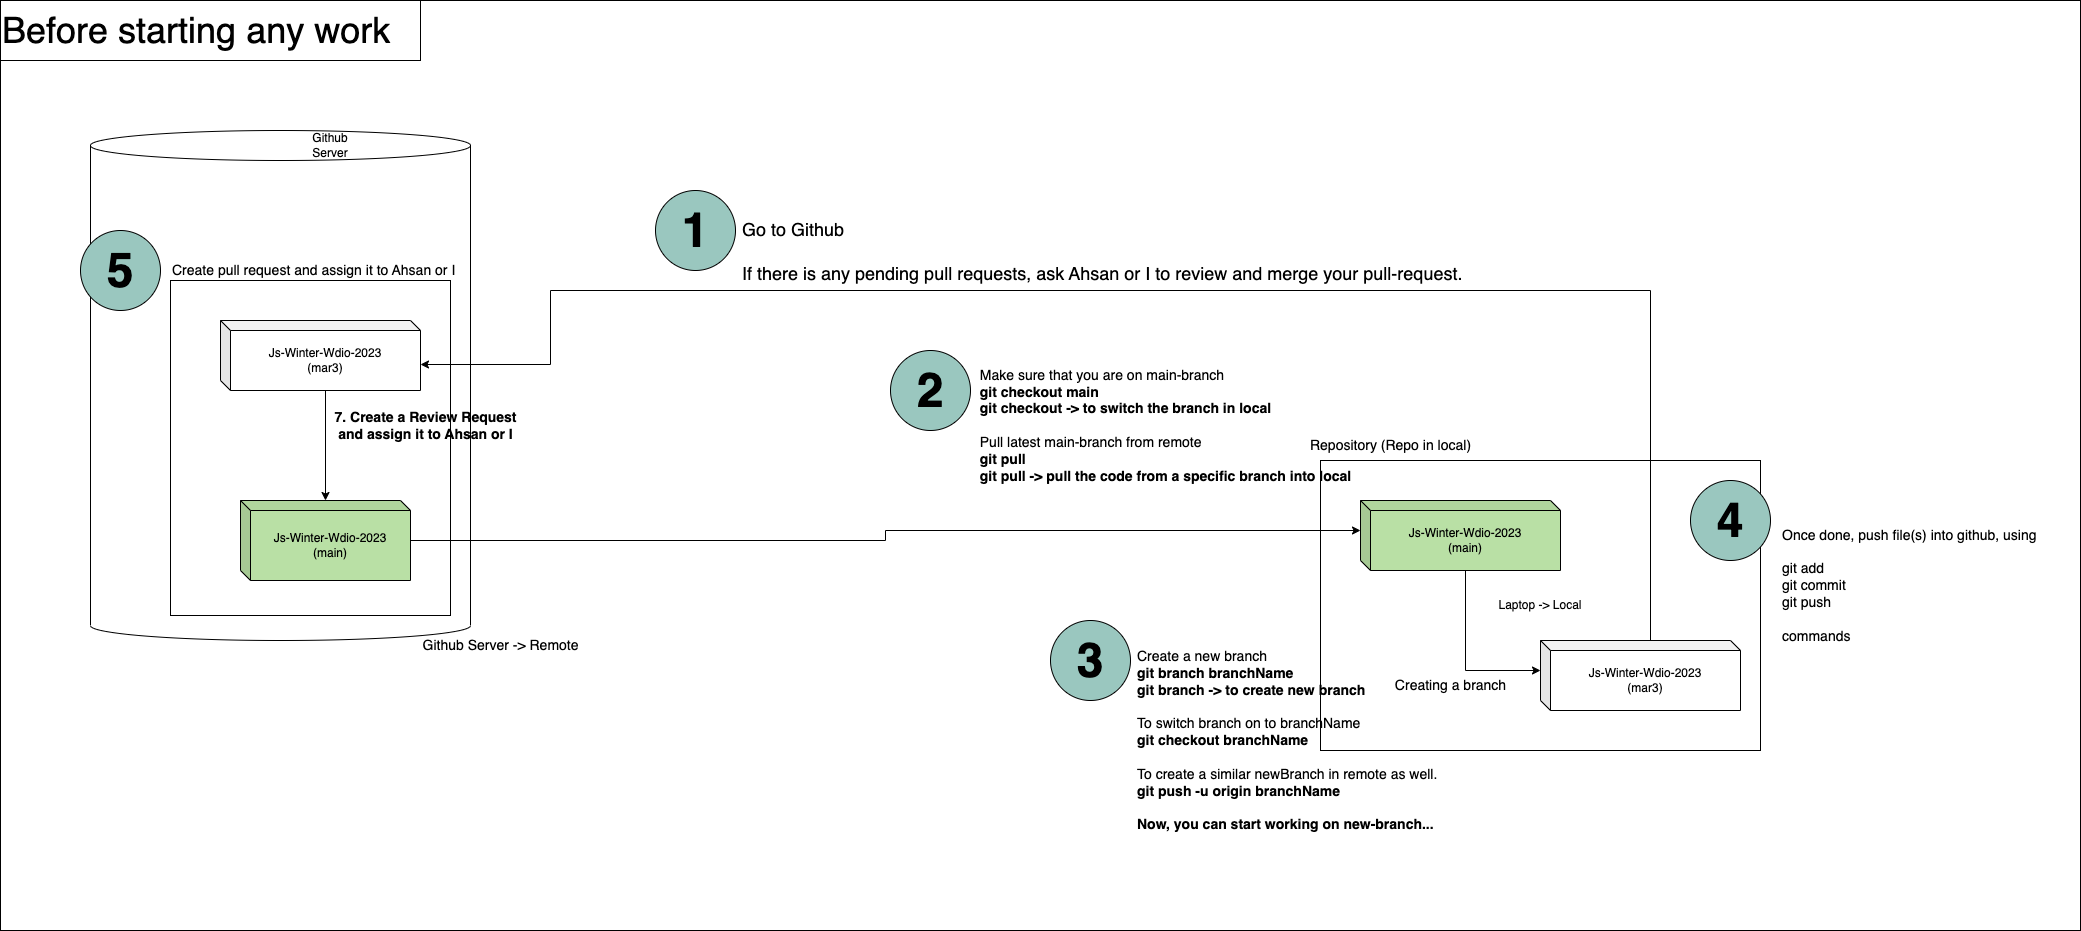

The diagram above was exported from draw.io. Its source (the exported page's mxGraphModel, read from the mxfile embedded in the PNG):
<mxGraphModel dx="3353" dy="1183" grid="1" gridSize="10" guides="1" tooltips="1" connect="1" arrows="1" fold="1" page="1" pageScale="1" pageWidth="850" pageHeight="1100" math="0" shadow="0">
  <root>
    <mxCell id="0" />
    <mxCell id="1" parent="0" />
    <mxCell id="PW22TrnR-3FSUWf3Hq0B-1" value="" style="rounded=0;whiteSpace=wrap;html=1;fontSize=14;" vertex="1" parent="1">
      <mxGeometry x="-520" y="10" width="2080" height="930" as="geometry" />
    </mxCell>
    <mxCell id="PW22TrnR-3FSUWf3Hq0B-2" value="Laptop -&amp;gt; Local" style="rounded=0;whiteSpace=wrap;html=1;" vertex="1" parent="1">
      <mxGeometry x="800" y="470" width="440" height="290" as="geometry" />
    </mxCell>
    <mxCell id="PW22TrnR-3FSUWf3Hq0B-3" value="" style="shape=cylinder3;whiteSpace=wrap;html=1;boundedLbl=1;backgroundOutline=1;size=15;" vertex="1" parent="1">
      <mxGeometry x="-430" y="140" width="380" height="510" as="geometry" />
    </mxCell>
    <mxCell id="PW22TrnR-3FSUWf3Hq0B-4" value="Github Server" style="text;html=1;strokeColor=none;fillColor=none;align=center;verticalAlign=middle;whiteSpace=wrap;rounded=0;" vertex="1" parent="1">
      <mxGeometry x="-220" y="140" width="60" height="30" as="geometry" />
    </mxCell>
    <mxCell id="PW22TrnR-3FSUWf3Hq0B-5" value="" style="rounded=0;whiteSpace=wrap;html=1;" vertex="1" parent="1">
      <mxGeometry x="-350" y="290" width="280" height="335" as="geometry" />
    </mxCell>
    <mxCell id="PW22TrnR-3FSUWf3Hq0B-7" style="edgeStyle=orthogonalEdgeStyle;rounded=0;orthogonalLoop=1;jettySize=auto;html=1;fontSize=14;" edge="1" parent="1" source="PW22TrnR-3FSUWf3Hq0B-8">
      <mxGeometry relative="1" as="geometry">
        <mxPoint x="840" y="540" as="targetPoint" />
      </mxGeometry>
    </mxCell>
    <mxCell id="PW22TrnR-3FSUWf3Hq0B-8" value="Js-Winter-Wdio-2023&lt;br&gt;(main)" style="shape=cube;whiteSpace=wrap;html=1;boundedLbl=1;backgroundOutline=1;darkOpacity=0.05;darkOpacity2=0.1;size=10;fillColor=#B9E0A5;" vertex="1" parent="1">
      <mxGeometry x="-280" y="510" width="170" height="80" as="geometry" />
    </mxCell>
    <mxCell id="PW22TrnR-3FSUWf3Hq0B-9" value="Github Server -&amp;gt; Remote" style="text;html=1;align=center;verticalAlign=middle;resizable=0;points=[];autosize=1;strokeColor=none;fillColor=none;fontSize=14;" vertex="1" parent="1">
      <mxGeometry x="-110" y="640" width="180" height="30" as="geometry" />
    </mxCell>
    <mxCell id="PW22TrnR-3FSUWf3Hq0B-10" style="edgeStyle=orthogonalEdgeStyle;rounded=0;orthogonalLoop=1;jettySize=auto;html=1;exitX=0;exitY=0;exitDx=105;exitDy=70;exitPerimeter=0;entryX=0;entryY=0;entryDx=0;entryDy=30;entryPerimeter=0;fontSize=24;" edge="1" parent="1" source="PW22TrnR-3FSUWf3Hq0B-11" target="PW22TrnR-3FSUWf3Hq0B-13">
      <mxGeometry relative="1" as="geometry" />
    </mxCell>
    <mxCell id="PW22TrnR-3FSUWf3Hq0B-11" value="Js-Winter-Wdio-2023&lt;br&gt;(main)" style="shape=cube;whiteSpace=wrap;html=1;boundedLbl=1;backgroundOutline=1;darkOpacity=0.05;darkOpacity2=0.1;size=10;fillColor=#B9E0A5;" vertex="1" parent="1">
      <mxGeometry x="840" y="510" width="200" height="70" as="geometry" />
    </mxCell>
    <mxCell id="PW22TrnR-3FSUWf3Hq0B-12" value="Repository (Repo in local)" style="text;html=1;align=center;verticalAlign=middle;resizable=0;points=[];autosize=1;strokeColor=none;fillColor=none;fontSize=14;" vertex="1" parent="1">
      <mxGeometry x="780" y="440" width="180" height="30" as="geometry" />
    </mxCell>
    <mxCell id="PW22TrnR-3FSUWf3Hq0B-13" value="Js-Winter-Wdio-2023&lt;br&gt;(mar3)&lt;br&gt;" style="shape=cube;whiteSpace=wrap;html=1;boundedLbl=1;backgroundOutline=1;darkOpacity=0.05;darkOpacity2=0.1;size=10;" vertex="1" parent="1">
      <mxGeometry x="1020" y="650" width="200" height="70" as="geometry" />
    </mxCell>
    <mxCell id="PW22TrnR-3FSUWf3Hq0B-14" value="Creating a branch" style="text;html=1;align=center;verticalAlign=middle;resizable=0;points=[];autosize=1;strokeColor=none;fillColor=none;fontSize=14;" vertex="1" parent="1">
      <mxGeometry x="865" y="680" width="130" height="30" as="geometry" />
    </mxCell>
    <mxCell id="PW22TrnR-3FSUWf3Hq0B-15" style="edgeStyle=orthogonalEdgeStyle;rounded=0;orthogonalLoop=1;jettySize=auto;html=1;exitX=0;exitY=0;exitDx=105;exitDy=70;exitPerimeter=0;fontSize=24;" edge="1" parent="1" source="PW22TrnR-3FSUWf3Hq0B-16" target="PW22TrnR-3FSUWf3Hq0B-8">
      <mxGeometry relative="1" as="geometry" />
    </mxCell>
    <mxCell id="PW22TrnR-3FSUWf3Hq0B-16" value="Js-Winter-Wdio-2023&lt;br&gt;(mar3)" style="shape=cube;whiteSpace=wrap;html=1;boundedLbl=1;backgroundOutline=1;darkOpacity=0.05;darkOpacity2=0.1;size=10;" vertex="1" parent="1">
      <mxGeometry x="-300" y="330" width="200" height="70" as="geometry" />
    </mxCell>
    <mxCell id="PW22TrnR-3FSUWf3Hq0B-17" style="edgeStyle=orthogonalEdgeStyle;rounded=0;orthogonalLoop=1;jettySize=auto;html=1;" edge="1" parent="1" source="PW22TrnR-3FSUWf3Hq0B-13" target="PW22TrnR-3FSUWf3Hq0B-16">
      <mxGeometry relative="1" as="geometry">
        <Array as="points">
          <mxPoint x="1130" y="300" />
          <mxPoint x="30" y="300" />
          <mxPoint x="30" y="374" />
        </Array>
      </mxGeometry>
    </mxCell>
    <mxCell id="PW22TrnR-3FSUWf3Hq0B-18" value="&lt;b&gt;7. Create a Review Request&lt;br&gt;and assign it to Ahsan or I&lt;/b&gt;" style="text;html=1;align=center;verticalAlign=middle;resizable=0;points=[];autosize=1;strokeColor=none;fillColor=none;fontSize=14;" vertex="1" parent="1">
      <mxGeometry x="-200" y="410" width="210" height="50" as="geometry" />
    </mxCell>
    <mxCell id="PW22TrnR-3FSUWf3Hq0B-19" value="&lt;div style=&quot;text-align: left;&quot;&gt;&lt;span style=&quot;background-color: initial;&quot;&gt;Make sure that you are on main-branch&lt;/span&gt;&lt;/div&gt;&lt;b&gt;&lt;div style=&quot;text-align: left;&quot;&gt;&lt;b style=&quot;background-color: initial;&quot;&gt;git checkout main&lt;/b&gt;&lt;/div&gt;&lt;/b&gt;&lt;b&gt;&lt;div style=&quot;text-align: left;&quot;&gt;&lt;b style=&quot;background-color: initial;&quot;&gt;git checkout -&amp;gt; to switch the branch in local&lt;/b&gt;&lt;/div&gt;&lt;/b&gt;&lt;div style=&quot;text-align: left;&quot;&gt;&lt;br&gt;&lt;/div&gt;&lt;div style=&quot;text-align: left;&quot;&gt;&lt;span style=&quot;background-color: initial;&quot;&gt;Pull latest main-branch from remote&lt;/span&gt;&lt;/div&gt;&lt;div style=&quot;font-weight: bold; text-align: left;&quot;&gt;&lt;b style=&quot;background-color: initial;&quot;&gt;git pull&lt;/b&gt;&lt;/div&gt;&lt;b&gt;&lt;div style=&quot;text-align: left;&quot;&gt;&lt;b style=&quot;background-color: initial;&quot;&gt;git pull -&amp;gt; pull the code from a specific branch into local&lt;/b&gt;&lt;/div&gt;&lt;/b&gt;" style="text;html=1;align=center;verticalAlign=middle;resizable=0;points=[];autosize=1;strokeColor=none;fillColor=none;fontSize=14;" vertex="1" parent="1">
      <mxGeometry x="450" y="370" width="390" height="130" as="geometry" />
    </mxCell>
    <mxCell id="PW22TrnR-3FSUWf3Hq0B-20" value="&lt;div style=&quot;&quot;&gt;&lt;div style=&quot;border-color: var(--border-color);&quot;&gt;Create a new branch&lt;/div&gt;&lt;div style=&quot;border-color: var(--border-color);&quot;&gt;&lt;b style=&quot;border-color: var(--border-color);&quot;&gt;git branch branchName&lt;/b&gt;&lt;/div&gt;&lt;div style=&quot;border-color: var(--border-color);&quot;&gt;&lt;b style=&quot;border-color: var(--border-color);&quot;&gt;git branch -&amp;gt; to create new branch&lt;/b&gt;&lt;br style=&quot;border-color: var(--border-color);&quot;&gt;&lt;br style=&quot;border-color: var(--border-color);&quot;&gt;To switch branch on to branchName&lt;/div&gt;&lt;div style=&quot;border-color: var(--border-color);&quot;&gt;&lt;b style=&quot;border-color: var(--border-color);&quot;&gt;git checkout branchName&lt;/b&gt;&lt;br style=&quot;border-color: var(--border-color);&quot;&gt;&lt;br style=&quot;border-color: var(--border-color);&quot;&gt;To create a similar newBranch in remote as well.&lt;br style=&quot;border-color: var(--border-color);&quot;&gt;&lt;b style=&quot;border-color: var(--border-color);&quot;&gt;git push -u origin branchName&lt;br&gt;&lt;br&gt;Now, you can start working on new-branch...&lt;/b&gt;&lt;/div&gt;&lt;/div&gt;" style="text;html=1;align=left;verticalAlign=middle;resizable=0;points=[];autosize=1;strokeColor=none;fillColor=none;fontSize=14;" vertex="1" parent="1">
      <mxGeometry x="615" y="650" width="320" height="200" as="geometry" />
    </mxCell>
    <mxCell id="PW22TrnR-3FSUWf3Hq0B-26" value="&lt;font style=&quot;font-size: 36px;&quot;&gt;Before starting any work&lt;/font&gt;" style="rounded=0;whiteSpace=wrap;html=1;fontSize=12;fillColor=#FFFFFF;align=left;" vertex="1" parent="1">
      <mxGeometry x="-520" y="10" width="420" height="60" as="geometry" />
    </mxCell>
    <mxCell id="PW22TrnR-3FSUWf3Hq0B-27" value="&lt;font style=&quot;font-size: 18px;&quot;&gt;Go to Github&lt;br&gt;If there is any pending pull requests, ask Ahsan or I to review and merge your pull-request.&lt;/font&gt;" style="text;html=1;strokeColor=none;fillColor=none;align=left;verticalAlign=middle;whiteSpace=wrap;rounded=0;fontSize=36;" vertex="1" parent="1">
      <mxGeometry x="220" y="240" width="1180" height="30" as="geometry" />
    </mxCell>
    <mxCell id="PW22TrnR-3FSUWf3Hq0B-28" value="&lt;b&gt;&lt;font style=&quot;font-size: 48px;&quot;&gt;1&lt;/font&gt;&lt;/b&gt;" style="ellipse;whiteSpace=wrap;html=1;aspect=fixed;fontSize=36;fillColor=#9AC7BF;" vertex="1" parent="1">
      <mxGeometry x="135" y="200" width="80" height="80" as="geometry" />
    </mxCell>
    <mxCell id="PW22TrnR-3FSUWf3Hq0B-29" value="&lt;b&gt;&lt;font style=&quot;font-size: 48px;&quot;&gt;2&lt;/font&gt;&lt;/b&gt;" style="ellipse;whiteSpace=wrap;html=1;aspect=fixed;fontSize=36;fillColor=#9AC7BF;" vertex="1" parent="1">
      <mxGeometry x="370" y="360" width="80" height="80" as="geometry" />
    </mxCell>
    <mxCell id="PW22TrnR-3FSUWf3Hq0B-30" value="&lt;b&gt;&lt;font style=&quot;font-size: 48px;&quot;&gt;3&lt;/font&gt;&lt;/b&gt;" style="ellipse;whiteSpace=wrap;html=1;aspect=fixed;fontSize=36;fillColor=#9AC7BF;" vertex="1" parent="1">
      <mxGeometry x="530" y="630" width="80" height="80" as="geometry" />
    </mxCell>
    <mxCell id="PW22TrnR-3FSUWf3Hq0B-31" value="&lt;div style=&quot;&quot;&gt;&lt;div style=&quot;border-color: var(--border-color);&quot;&gt;Once done, push file(s) into github, using&lt;br&gt;&lt;br&gt;git add&lt;br&gt;git commit&lt;br&gt;git push&lt;/div&gt;&lt;div style=&quot;border-color: var(--border-color);&quot;&gt;&lt;br&gt;&lt;/div&gt;&lt;div style=&quot;border-color: var(--border-color);&quot;&gt;commands&lt;/div&gt;&lt;/div&gt;" style="text;html=1;align=left;verticalAlign=middle;resizable=0;points=[];autosize=1;strokeColor=none;fillColor=none;fontSize=14;" vertex="1" parent="1">
      <mxGeometry x="1260" y="530" width="280" height="130" as="geometry" />
    </mxCell>
    <mxCell id="PW22TrnR-3FSUWf3Hq0B-32" value="&lt;b&gt;&lt;font style=&quot;font-size: 48px;&quot;&gt;4&lt;/font&gt;&lt;/b&gt;" style="ellipse;whiteSpace=wrap;html=1;aspect=fixed;fontSize=36;fillColor=#9AC7BF;" vertex="1" parent="1">
      <mxGeometry x="1170" y="490" width="80" height="80" as="geometry" />
    </mxCell>
    <mxCell id="p9xLPhYxXHsPvwyWBaOR-1" value="&lt;div style=&quot;&quot;&gt;&lt;div style=&quot;border-color: var(--border-color);&quot;&gt;Create pull request and assign it to Ahsan or I&lt;/div&gt;&lt;/div&gt;" style="text;html=1;align=left;verticalAlign=middle;resizable=0;points=[];autosize=1;strokeColor=none;fillColor=none;fontSize=14;" vertex="1" parent="1">
      <mxGeometry x="-350" y="265" width="310" height="30" as="geometry" />
    </mxCell>
    <mxCell id="p9xLPhYxXHsPvwyWBaOR-2" value="&lt;b&gt;&lt;font style=&quot;font-size: 48px;&quot;&gt;5&lt;/font&gt;&lt;/b&gt;" style="ellipse;whiteSpace=wrap;html=1;aspect=fixed;fontSize=36;fillColor=#9AC7BF;" vertex="1" parent="1">
      <mxGeometry x="-440" y="240" width="80" height="80" as="geometry" />
    </mxCell>
  </root>
</mxGraphModel>